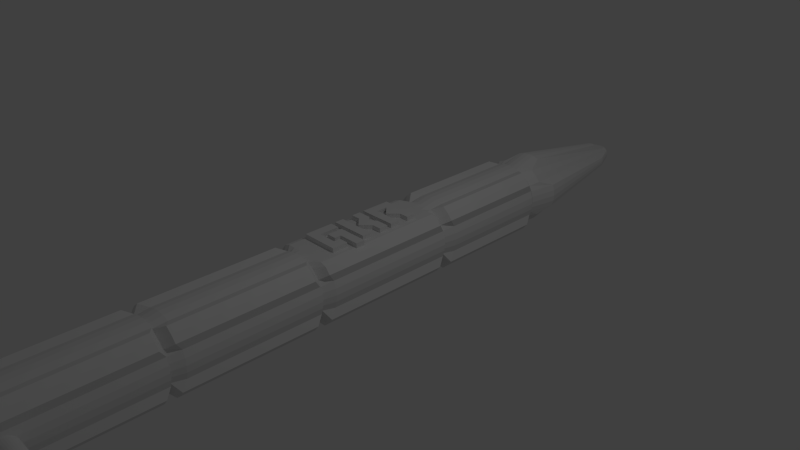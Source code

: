 # Source: kubotan_regular.blend  (saved by Blender 2.76.0; exported with 4.5.12 LTS)
import bpy
from mathutils import Matrix  # noqa: F401  (used for matrix-valued properties, if any)

bpy.ops.wm.read_factory_settings(use_empty=True)
scene = bpy.context.scene
scene.name = 'Scene'

# ---- collections
col_collection_1 = bpy.data.collections.new('Collection 1'); scene.collection.children.link(col_collection_1)

# ---- world
world_world = bpy.data.worlds.new('World'); scene.world = world_world
world_world.color = (0.05088, 0.05088, 0.05088)
world_world.use_sun_shadow = False
world_world.sun_shadow_jitter_overblur = 0.0
world_world.cycles.sampling_method = 'MANUAL'
world_world.cycles.sample_map_resolution = 256

# ---- cameras
cam_camera = bpy.data.cameras.new('Camera')
cam_camera.clip_end = 100.0
cam_camera.lens = 35.0
cam_camera.sensor_width = 32.0
cam_camera.sensor_height = 18.0
cam_camera.ortho_scale = 7.314
cam_camera.dof.focus_distance = 0.0
cam_camera.dof.aperture_fstop = 128.0

# ---- lights
light_lamp = bpy.data.lights.new('Lamp', 'POINT')
light_lamp.transmission_factor = 0.0
light_lamp.cutoff_distance = 30.0
light_lamp.energy = 100.0
light_lamp.shadow_buffer_clip_start = 1.001
light_lamp.shadow_soft_size = 0.1
light_lamp.shadow_maximum_resolution = 0.006
light_lamp.use_absolute_resolution = True
light_lamp.cycles.use_multiple_importance_sampling = False

# ---- meshes
me_cylinder_001 = bpy.data.meshes.new('Cylinder.001')
me_cylinder_001.from_pydata([(0.0, 1.0, -1.0), (0.0, 1.0, 1.0), (0.1951, 0.9808, -1.0), (0.1951, 0.9808, 1.0), (0.3827, 0.9239, -1.0), (0.3827, 0.9239, 1.0), (0.5556, 0.8315, -1.0), (0.5556, 0.8315, 1.0), (0.7071, 0.7071, -1.0), (0.7071, 0.7071, 1.0), (0.8315, 0.5556, -1.0), (0.8315, 0.5556, 1.0), (0.9239, 0.3827, -1.0), (0.9239, 0.3827, 1.0), (0.9808, 0.1951, -1.0), (0.9808, 0.1951, 1.0), (1.0, 7.55e-08, -1.0), (1.0, 7.55e-08, 1.0), (0.9808, -0.1951, -1.0), (0.9808, -0.1951, 1.0), (0.9239, -0.3827, -1.0), (0.9239, -0.3827, 1.0), (0.8315, -0.5556, -1.0), (0.8315, -0.5556, 1.0), (0.7071, -0.7071, -1.0), (0.7071, -0.7071, 1.0), (0.5556, -0.8315, -1.0), (0.5556, -0.8315, 1.0), (0.3827, -0.9239, -1.0), (0.3827, -0.9239, 1.0), (0.1951, -0.9808, -1.0), (0.1951, -0.9808, 1.0), (-3.258e-07, -1.0, -1.0), (-3.258e-07, -1.0, 1.0), (-0.1951, -0.9808, -1.0), (-0.1951, -0.9808, 1.0), (-0.3827, -0.9239, -1.0), (-0.3827, -0.9239, 1.0), (-0.5556, -0.8315, -1.0), (-0.5556, -0.8315, 1.0), (-0.7071, -0.7071, -1.0), (-0.7071, -0.7071, 1.0), (-0.8315, -0.5556, -1.0), (-0.8315, -0.5556, 1.0), (-0.9239, -0.3827, -1.0), (-0.9239, -0.3827, 1.0), (-0.9808, -0.1951, -1.0), (-0.9808, -0.1951, 1.0), (-1.0, 9.656e-07, -1.0), (-1.0, 9.656e-07, 1.0), (-0.9808, 0.1951, -1.0), (-0.9808, 0.1951, 1.0), (-0.9239, 0.3827, -1.0), (-0.9239, 0.3827, 1.0), (-0.8315, 0.5556, -1.0), (-0.8315, 0.5556, 1.0), (-0.7071, 0.7071, -1.0), (-0.7071, 0.7071, 1.0), (-0.5556, 0.8315, -1.0), (-0.5556, 0.8315, 1.0), (-0.3827, 0.9239, -1.0), (-0.3827, 0.9239, 1.0), (-0.1951, 0.9808, -1.0), (-0.1951, 0.9808, 1.0)], [], [(0, 1, 3, 2), (2, 3, 5, 4), (4, 5, 7, 6), (6, 7, 9, 8), (8, 9, 11, 10), (10, 11, 13, 12), (12, 13, 15, 14), (14, 15, 17, 16), (16, 17, 19, 18), (18, 19, 21, 20), (20, 21, 23, 22), (22, 23, 25, 24), (24, 25, 27, 26), (26, 27, 29, 28), (28, 29, 31, 30), (30, 31, 33, 32), (32, 33, 35, 34), (34, 35, 37, 36), (36, 37, 39, 38), (38, 39, 41, 40), (40, 41, 43, 42), (42, 43, 45, 44), (44, 45, 47, 46), (46, 47, 49, 48), (48, 49, 51, 50), (50, 51, 53, 52), (52, 53, 55, 54), (54, 55, 57, 56), (56, 57, 59, 58), (58, 59, 61, 60), (3, 1, 63, 61, 59, 57, 55, 53, 51, 49, 47, 45, 43, 41, 39, 37, 35, 33, 31, 29, 27, 25, 23, 21, 19, 17, 15, 13, 11, 9, 7, 5), (62, 63, 1, 0), (60, 61, 63, 62), (0, 2, 4, 6, 8, 10, 12, 14, 16, 18, 20, 22, 24, 26, 28, 30, 32, 34, 36, 38, 40, 42, 44, 46, 48, 50, 52, 54, 56, 58, 60, 62)])
me_cylinder_001.use_remesh_preserve_volume = False
me_cylinder_001.use_remesh_preserve_attributes = False
me_cylinder_001.use_mirror_vertex_groups = False
me_cylinder_001.update()
me_mesh = bpy.data.meshes.new('Mesh')
me_mesh.from_pydata([(0.3609, 0.4034, 0.03), (0.3609, -0.276, 0.03), (0.5308, -0.276, 0.03), (0.5308, 0.2335, 0.03), (0.7431, 0.2335, 0.03), (0.5732, 0.06369, 0.03), (0.7431, -0.1062, 0.03), (0.7431, -0.276, 0.03), (0.913, -0.276, 0.03), (0.913, -0.03397, 0.03), (0.8153, 0.06369, 0.03), (0.913, 0.1614, 0.03), (0.913, 0.4034, 0.03), (0.1062, 0.4034, 0.03), (0.1062, 0.2335, 0.03), (-0.06369, 0.06369, 0.03), (0.1062, -0.1062, 0.03), (0.1062, -0.276, 0.03), (0.276, -0.276, 0.03), (0.276, -0.03397, 0.03), (0.1783, 0.06369, 0.03), (0.276, 0.1614, 0.03), (0.276, 0.4034, 0.03), (-0.276, 0.4034, 0.03), (-0.276, -0.276, 0.03), (-0.1062, -0.276, 0.03), (-0.1062, 0.4034, 0.03), (-0.913, -0.276, 0.03), (-0.6157, -0.276, 0.03), (-0.6157, -0.1062, 0.03), (-0.7431, -0.1062, 0.03), (-0.7431, 0.2335, 0.03), (-0.3609, 0.2335, 0.03), (-0.3609, 0.4034, 0.03), (-0.913, 0.4034, 0.03), (-0.6582, -0.02123, 0.03), (-0.5308, -0.02123, 0.03), (-0.5308, -0.4034, 0.03), (-0.3609, -0.4034, 0.03), (-0.3609, 0.1486, 0.03), (-0.6582, 0.1486, 0.03), (0.3609, 0.4034, -0.03), (0.3609, -0.276, -0.03), (0.5308, -0.276, -0.03), (0.5308, 0.2335, -0.03), (0.7431, 0.2335, -0.03), (0.5732, 0.06369, -0.03), (0.7431, -0.1062, -0.03), (0.7431, -0.276, -0.03), (0.913, -0.276, -0.03), (0.913, -0.03397, -0.03), (0.8153, 0.06369, -0.03), (0.913, 0.1614, -0.03), (0.913, 0.4034, -0.03), (0.1062, 0.4034, -0.03), (0.1062, 0.2335, -0.03), (-0.06369, 0.06369, -0.03), (0.1062, -0.1062, -0.03), (0.1062, -0.276, -0.03), (0.276, -0.276, -0.03), (0.276, -0.03397, -0.03), (0.1783, 0.06369, -0.03), (0.276, 0.1614, -0.03), (0.276, 0.4034, -0.03), (-0.276, 0.4034, -0.03), (-0.276, -0.276, -0.03), (-0.1062, -0.276, -0.03), (-0.1062, 0.4034, -0.03), (-0.913, -0.276, -0.03), (-0.6157, -0.276, -0.03), (-0.6157, -0.1062, -0.03), (-0.7431, -0.1062, -0.03), (-0.7431, 0.2335, -0.03), (-0.3609, 0.2335, -0.03), (-0.3609, 0.4034, -0.03), (-0.913, 0.4034, -0.03), (-0.6582, -0.02123, -0.03), (-0.5308, -0.02123, -0.03), (-0.5308, -0.4034, -0.03), (-0.3609, -0.4034, -0.03), (-0.3609, 0.1486, -0.03), (-0.6582, 0.1486, -0.03)], [], [(1, 3, 0), (3, 12, 0), (3, 4, 12), (4, 11, 12), (1, 2, 3), (5, 11, 4), (5, 10, 11), (6, 10, 5), (6, 9, 10), (6, 8, 9), (7, 8, 6), (24, 26, 23), (24, 25, 26), (14, 22, 13), (14, 21, 22), (15, 21, 14), (15, 20, 21), (16, 20, 15), (16, 19, 20), (16, 18, 19), (17, 18, 16), (27, 31, 34), (31, 33, 34), (31, 32, 33), (27, 30, 31), (35, 39, 40), (35, 36, 39), (36, 38, 39), (37, 38, 36), (27, 29, 30), (27, 28, 29), (41, 44, 42), (41, 53, 44), (53, 45, 44), (53, 52, 45), (44, 43, 42), (45, 52, 46), (52, 51, 46), (46, 51, 47), (51, 50, 47), (50, 49, 47), (47, 49, 48), (64, 67, 65), (67, 66, 65), (54, 63, 55), (63, 62, 55), (55, 62, 56), (62, 61, 56), (56, 61, 57), (61, 60, 57), (60, 59, 57), (57, 59, 58), (75, 72, 68), (75, 74, 72), (74, 73, 72), (72, 71, 68), (81, 80, 76), (80, 77, 76), (80, 79, 77), (77, 79, 78), (71, 70, 68), (70, 69, 68), (26, 25, 66, 67), (23, 26, 67, 64), (3, 2, 43, 44), (0, 12, 53, 41), (33, 32, 73, 74), (24, 23, 64, 65), (27, 34, 75, 68), (13, 22, 63, 54), (4, 3, 44, 45), (36, 35, 76, 77), (10, 9, 50, 51), (5, 4, 45, 46), (31, 30, 71, 72), (22, 21, 62, 63), (17, 16, 57, 58), (32, 31, 72, 73), (15, 14, 55, 56), (25, 24, 65, 66), (2, 1, 42, 43), (34, 33, 74, 75), (7, 6, 47, 48), (37, 36, 77, 78), (19, 18, 59, 60), (16, 15, 56, 57), (30, 29, 70, 71), (9, 8, 49, 50), (35, 40, 81, 76), (8, 7, 48, 49), (40, 39, 80, 81), (20, 19, 60, 61), (21, 20, 61, 62), (14, 13, 54, 55), (28, 27, 68, 69), (39, 38, 79, 80), (11, 10, 51, 52), (6, 5, 46, 47), (38, 37, 78, 79), (1, 0, 41, 42), (12, 11, 52, 53), (18, 17, 58, 59), (29, 28, 69, 70)])
me_mesh.use_remesh_preserve_volume = False
me_mesh.use_remesh_preserve_attributes = False
me_mesh.use_mirror_vertex_groups = False
me_mesh.update()
me_cylinder = bpy.data.meshes.new('Cylinder')
me_cylinder.from_pydata([(-0.09039, 0.4544, 3.386), (-0.09039, 0.4544, 5.366), (-2.049e-08, 0.4633, 5.366), (-2.049e-08, 0.4633, 3.386), (-0.08373, 0.4209, 3.378), (1.077e-09, 0.4292, 3.378), (-0.1853, 0.4252, 3.386), (-0.1853, 0.4252, 5.366), (-0.08039, 0.4042, 5.56), (-5.215e-08, 0.4121, 5.56), (0.09039, 0.4544, 5.366), (0.09039, 0.4544, 3.386), (-0.09039, 0.4544, 3.188), (-2.049e-08, 0.4633, 3.188), (-0.1642, 0.3965, 3.378), (0.08373, 0.4209, 3.378), (-0.3054, 0.457, 3.474), (-0.3054, 0.457, 5.454), (-0.1577, 0.3807, 5.56), (0.08039, 0.4042, 5.56), (-0.2289, 0.3426, 5.56), (-0.2914, 0.2914, 5.56), (-0.3426, 0.2289, 5.56), (-0.3807, 0.1577, 5.56), (-0.4042, 0.08039, 5.56), (-0.4121, 9.895e-09, 5.56), (-0.4042, -0.08039, 5.56), (-0.3807, -0.1577, 5.56), (-0.3426, -0.2289, 5.56), (-0.2914, -0.2914, 5.56), (-0.2289, -0.3426, 5.56), (-0.1577, -0.3807, 5.56), (-0.08039, -0.4042, 5.56), (-1.108e-07, -0.4121, 5.56), (0.08039, -0.4042, 5.56), (0.1577, -0.3807, 5.56), (0.2289, -0.3426, 5.56), (0.2914, -0.2914, 5.56), (0.3426, -0.2289, 5.56), (0.3807, -0.1577, 5.56), (0.4042, -0.08039, 5.56), (0.4121, -2.499e-07, 5.56), (0.4042, 0.08039, 5.56), (0.3807, 0.1577, 5.56), (0.3426, 0.2289, 5.56), (0.2914, 0.2914, 5.56), (0.2289, 0.3426, 5.56), (0.1577, 0.3807, 5.56), (0.1853, 0.4252, 5.366), (0.1853, 0.4252, 3.386), (-0.09039, 0.4544, 1.274), (-2.049e-08, 0.4633, 1.274), (-0.1853, 0.4252, 3.188), (0.09039, 0.4544, 3.188), (-0.2384, 0.3568, 3.378), (-0.3886, 0.3886, 3.474), (-0.3886, 0.3886, 5.454), (-0.2289, 0.3426, 5.558), (-0.2914, 0.2914, 5.558), (-0.3426, 0.2289, 5.558), (-0.457, 0.3054, 5.454), (-0.4252, 0.1853, 5.366), (-0.4544, 0.09039, 5.366), (-0.4633, 1.576e-07, 5.366), (-0.4544, -0.09039, 5.366), (-0.4252, -0.1853, 5.366), (-0.3426, -0.2289, 5.558), (-0.2914, -0.2914, 5.558), (-0.2289, -0.3426, 5.558), (-0.3054, -0.457, 5.454), (-0.1853, -0.4252, 5.366), (-0.09039, -0.4544, 5.366), (-1.613e-07, -0.4633, 5.366), (0.09039, -0.4544, 5.366), (0.1853, -0.4252, 5.366), (0.2289, -0.3426, 5.558), (0.2914, -0.2914, 5.558), (0.3426, -0.2289, 5.558), (0.457, -0.3054, 5.454), (0.4252, -0.1853, 5.366), (0.4544, -0.09039, 5.366), (0.4633, -2.349e-07, 5.366), (0.4544, 0.09039, 5.366), (0.4252, 0.1853, 5.366), (0.3426, 0.2289, 5.558), (0.2914, 0.2914, 5.558), (0.2289, 0.3426, 5.558), (0.3054, 0.457, 5.454), (0.3054, 0.457, 3.474), (-0.08373, 0.4209, 1.242), (1.077e-09, 0.4292, 1.242), (-0.1853, 0.4252, 1.274), (0.09039, 0.4544, 1.274), (0.1642, 0.3965, 3.378), (-0.3054, 0.457, 3.276), (-0.3035, 0.3035, 3.378), (-0.457, 0.3054, 3.474), (-0.3886, 0.3886, 5.558), (-0.3054, 0.457, 5.558), (-0.457, 0.3054, 5.558), (-0.457, -0.3054, 5.454), (-0.457, -0.3054, 5.558), (-0.3886, -0.3886, 5.558), (-0.3054, -0.457, 5.558), (-1.613e-07, -0.4633, 3.386), (-0.09039, -0.4544, 3.386), (0.09039, -0.4544, 3.386), (0.3054, -0.457, 5.454), (0.3054, -0.457, 5.558), (0.3886, -0.3886, 5.558), (0.457, -0.3054, 5.558), (0.457, 0.3054, 5.454), (0.457, 0.3054, 5.558), (0.3886, 0.3886, 5.558), (0.3054, 0.457, 5.558), (0.3886, 0.3886, 5.454), (0.3886, 0.3886, 3.474), (-0.1072, 0.4175, 1.144), (-0.1642, 0.3965, 1.242), (0.08373, 0.4209, 1.242), (-0.3054, 0.457, 1.362), (0.1853, 0.4252, 3.188), (0.1853, 0.4252, 1.274), (-0.3886, 0.3886, 3.276), (-0.3568, 0.2384, 3.378), (-0.4252, 0.1853, 3.386), (-0.4252, -0.1853, 3.386), (-0.4544, -0.09039, 3.386), (-0.457, -0.3054, 3.474), (-0.3886, -0.3886, 5.454), (-0.1853, -0.4252, 3.386), (-0.3054, -0.457, 3.474), (-1.388e-07, -0.4292, 3.378), (-0.08373, -0.4209, 3.378), (0.08373, -0.4209, 3.378), (0.1853, -0.4252, 3.386), (0.3054, -0.457, 3.474), (0.3886, -0.3886, 5.454), (0.4252, -0.1853, 3.386), (0.457, -0.3054, 3.474), (0.4544, -0.09039, 3.386), (0.457, 0.3054, 3.474), (0.4252, 0.1853, 3.386), (0.2384, 0.3568, 3.378), (0.3035, 0.3035, 3.378), (-5.69e-09, 0.4175, 1.144), (-0.2103, 0.4175, 1.144), (-0.2384, 0.3568, 1.242), (-0.3886, 0.3886, 1.362), (0.3054, 0.457, 3.276), (0.3054, 0.457, 1.362), (-0.457, 0.3054, 3.276), (-0.3965, 0.1642, 3.378), (-0.4544, 0.09039, 3.386), (-0.3965, -0.1642, 3.378), (-0.4633, 2.928e-07, 3.386), (-0.3568, -0.2384, 3.378), (-0.3886, -0.3886, 3.474), (-0.1642, -0.3965, 3.378), (-1.609e-07, -0.4633, 3.188), (-0.09039, -0.4544, 3.188), (0.09039, -0.4544, 3.188), (0.1642, -0.3965, 3.378), (0.2384, -0.3568, 3.378), (0.3886, -0.3886, 3.474), (0.3965, -0.1642, 3.378), (0.4209, -0.08373, 3.378), (0.4633, 0.0001764, 3.391), (0.3568, 0.2384, 3.378), (0.4545, 0.09021, 3.391), (0.3886, 0.3886, 3.276), (-0.1072, 0.4175, -0.7944), (-5.69e-09, 0.4175, -0.7944), (-0.2103, 0.4175, -0.7944), (-0.3054, 0.4175, 1.144), (0.1072, 0.4175, 1.144), (0.1642, 0.3965, 1.242), (-0.3035, 0.3035, 1.242), (-0.457, 0.3054, 1.362), (0.3886, 0.3886, 1.362), (-0.4252, 0.1853, 3.188), (-0.4209, 0.08373, 3.378), (-0.4209, -0.08373, 3.378), (-0.4292, 3.097e-07, 3.378), (-0.3035, -0.3035, 3.378), (-0.2384, -0.3568, 3.378), (-1.609e-07, -0.4633, 1.274), (-0.09039, -0.4544, 1.274), (0.09039, -0.4544, 1.274), (0.1853, -0.4252, 3.188), (0.3035, -0.3035, 3.378), (0.3568, -0.2384, 3.378), (0.4292, -7.229e-08, 3.378), (0.3965, 0.1642, 3.378), (0.457, 0.3054, 3.276), (-0.08373, 0.4209, -0.9058), (0.1072, 0.4175, -0.7944), (-0.1642, 0.3965, -0.9058), (-0.3054, 0.4175, -0.7944), (-0.3886, 0.3886, 1.144), (-0.3568, 0.2384, 1.242), (-0.4252, 0.1853, 1.274), (0.2384, 0.3568, 1.242), (0.3035, 0.3035, 1.242), (0.457, 0.3054, 1.362), (-0.4544, 0.09039, 3.188), (-0.4252, -0.1853, 3.188), (-0.457, -0.3054, 3.276), (-0.4544, -0.09039, 3.188), (-0.4633, 3.047e-07, 3.188), (-0.3886, -0.3886, 3.276), (-0.3054, -0.457, 3.276), (-0.1853, -0.4252, 3.188), (-1.388e-07, -0.4292, 1.242), (-0.08373, -0.4209, 1.242), (-0.1853, -0.4252, 1.274), (0.08373, -0.4209, 1.242), (0.1853, -0.4252, 1.274), (0.3054, -0.457, 3.276), (0.3886, -0.3886, 3.276), (0.457, -0.3054, 3.276), (0.4252, -0.1853, 3.188), (0.4544, -0.09039, 3.188), (0.4633, -8.778e-08, 3.188), (0.4209, 0.08373, 3.378), (1.077e-09, 0.4292, -0.9058), (0.2103, 0.4175, 1.144), (0.2103, 0.4175, -0.7944), (-0.2384, 0.3568, -0.9058), (-0.3886, 0.3886, -0.7944), (-0.457, 0.3054, 1.144), (-0.3965, 0.1642, 1.242), (-0.4544, 0.09039, 1.274), (0.3054, 0.4175, 1.144), (0.3568, 0.2384, 1.242), (0.4252, 0.1853, 3.188), (0.4252, 0.1853, 1.274), (-0.4544, -0.09039, 1.274), (-0.4633, 4.356e-07, 1.274), (-0.3886, -0.3886, 1.362), (-0.457, -0.3054, 1.362), (-0.3054, -0.457, 1.362), (-1.609e-07, -0.4633, 1.057), (-0.09039, -0.4544, 1.057), (0.09039, -0.4544, 1.057), (0.1642, -0.3965, 1.242), (0.3054, -0.457, 1.362), (0.3886, -0.3886, 1.362), (0.457, -0.3054, 1.362), (0.4633, 4.272e-08, 1.274), (0.4544, -0.09039, 1.274), (0.4544, 0.09039, 3.188), (-0.09039, 0.4544, -1.099), (-2.132e-08, 0.4633, -1.099), (-0.1853, 0.4252, -1.099), (0.08373, 0.4209, -0.9058), (0.3054, 0.4175, -0.7944), (-0.3054, 0.457, -1.012), (-0.3035, 0.3035, -0.9058), (-0.457, 0.3054, -0.7944), (-0.4252, 0.1853, 1.057), (-0.4209, 0.08373, 1.242), (0.3886, 0.3886, 1.144), (0.457, 0.3054, 1.144), (0.4544, 0.09039, 1.274), (-0.4252, -0.1853, 1.274), (-0.4209, -0.08373, 1.242), (-0.4292, 4.537e-07, 1.242), (-0.3035, -0.3035, 1.242), (-0.3568, -0.2384, 1.242), (-0.2384, -0.3568, 1.242), (-1.609e-07, -0.4633, -0.8822), (-0.09039, -0.4544, -0.8822), (-0.1642, -0.3965, 1.242), (0.09039, -0.4544, -0.8822), (0.1853, -0.4252, 1.057), (0.2384, -0.3568, 1.242), (0.3035, -0.3035, 1.242), (0.3568, -0.2384, 1.242), (0.4252, -0.1853, 1.274), (0.4292, 7.16e-08, 1.242), (0.4209, -0.08373, 1.242), (-0.09039, 0.4544, -2.777), (-2.132e-08, 0.4633, -2.777), (0.09039, 0.4544, -1.099), (0.1642, 0.3965, -0.9058), (0.3886, 0.3886, -0.7944), (-0.3886, 0.3886, -1.012), (-0.3568, 0.2384, -0.9058), (-0.4252, 0.1853, -0.8822), (-0.4544, 0.09039, 1.057), (0.457, 0.3054, -0.7944), (0.3965, 0.1642, 1.242), (-0.3965, -0.1642, 1.242), (-0.4544, -0.09039, 1.057), (-0.4633, 4.492e-07, 1.057), (-0.3886, -0.3886, 1.144), (-0.457, -0.3054, 1.144), (-0.3054, -0.457, 1.144), (-1.388e-07, -0.4292, -0.9058), (-0.08373, -0.4209, -0.9058), (-0.1853, -0.4252, 1.057), (-0.1853, -0.4252, -0.8822), (0.08373, -0.4209, -0.9058), (0.1853, -0.4252, -0.8822), (0.3054, -0.457, 1.144), (0.3886, -0.3886, 1.144), (0.457, -0.3054, 1.144), (0.3965, -0.1642, 1.242), (0.4633, 5.576e-08, 1.057), (0.4544, -0.09039, 1.057), (0.4209, 0.08373, 1.242), (-0.07249, 0.4096, -2.829), (0.009548, 0.4176, -2.829), (-0.1853, 0.4252, -2.777), (0.09039, 0.4544, -2.777), (-0.3054, 0.457, -2.689), (0.2384, 0.3568, -0.9058), (-0.3886, 0.3886, -2.689), (-0.457, 0.3054, -1.012), (-0.3965, 0.1642, -0.9058), (-0.4544, 0.09039, -0.8822), (0.3035, 0.3035, -0.9058), (0.3568, 0.2384, -0.9058), (0.4252, 0.1853, 1.057), (0.4252, 0.1853, -0.8822), (-0.4544, -0.09039, -0.8822), (-0.4633, 5.817e-07, -0.8822), (-0.4252, -0.1853, 1.057), (-0.3886, -0.3886, -0.7944), (-0.457, -0.3054, -0.7944), (-0.3054, -0.457, -0.7944), (-1.613e-07, -0.4633, -1.099), (-0.09039, -0.4544, -1.099), (0.09039, -0.4544, -1.099), (0.1642, -0.3965, -0.9058), (0.3054, -0.457, -0.7944), (0.3886, -0.3886, -0.7944), (0.457, -0.3054, -0.7944), (0.4252, -0.1853, 1.057), (0.4633, 1.88e-07, -0.8822), (0.4544, -0.09039, -0.8822), (0.4544, 0.09039, 1.057), (-0.08369, 0.5016, -3.248), (4.463e-08, 0.5098, -3.248), (-0.1514, 0.3856, -2.829), (0.09159, 0.4096, -2.829), (0.1853, 0.4252, -1.099), (0.1853, 0.4252, -2.777), (-0.2241, 0.3468, -2.829), (-0.2878, 0.2945, -2.829), (-0.457, 0.3054, -2.689), (-0.4252, 0.1853, -1.099), (-0.4209, 0.08373, -0.9058), (0.3886, 0.3886, -1.012), (0.457, 0.3054, -1.012), (0.4544, 0.09039, -0.8822), (-0.4209, -0.08373, -0.9058), (-0.4292, 5.972e-07, -0.9058), (-0.4252, -0.1853, -0.8822), (-0.3035, -0.3035, -0.9058), (-0.3568, -0.2384, -0.9058), (-0.2384, -0.3568, -0.9058), (-1.613e-07, -0.4633, -2.777), (-0.09039, -0.4544, -2.777), (-0.1642, -0.3965, -0.9058), (0.09039, -0.4544, -2.777), (0.1853, -0.4252, -1.099), (0.2384, -0.3568, -0.9058), (0.3035, -0.3035, -0.9058), (0.3568, -0.2384, -0.9058), (0.4252, -0.1853, -0.8822), (0.4292, 2.153e-07, -0.9058), (0.4209, -0.08373, -0.9058), (-0.03173, 0.2403, -4.921), (7.404e-08, 0.2435, -4.921), (-0.1642, 0.4771, -3.248), (0.08369, 0.5016, -3.248), (0.3054, 0.457, -1.012), (0.3054, 0.457, -2.689), (-0.3633, 0.3557, -3.011), (-0.3401, 0.2307, -2.829), (-0.4252, 0.1853, -2.777), (-0.4544, 0.09039, -1.099), (0.3886, 0.3886, -2.689), (0.457, 0.3054, -2.689), (0.3965, 0.1642, -0.9058), (-0.4544, -0.09039, -1.099), (-0.4633, 5.953e-07, -1.099), (-0.3965, -0.1642, -0.9058), (-0.3886, -0.3886, -1.012), (-0.457, -0.3054, -1.012), (-0.3054, -0.457, -1.012), (0.009548, -0.4234, -2.829), (-0.07249, -0.4153, -2.829), (-0.1853, -0.4252, -1.099), (-0.1853, -0.4252, -2.777), (0.09159, -0.4153, -2.829), (0.1853, -0.4252, -2.777), (0.3054, -0.457, -1.012), (0.3886, -0.3886, -1.012), (0.457, -0.3054, -1.012), (0.3965, -0.1642, -0.9058), (0.4633, 2.023e-07, -1.099), (0.4544, -0.09039, -1.099), (0.4209, 0.08373, -0.9058), (-2.089e-07, 0.1203, -5.241), (-0.02348, 0.118, -5.241), (-0.06224, 0.2311, -4.921), (0.03173, 0.2403, -4.921), (-0.2726, 0.3865, -3.0), (0.1705, 0.3856, -2.829), (0.1642, 0.4771, -3.248), (-0.4245, 0.278, -3.011), (-0.379, 0.158, -2.829), (-0.4544, 0.09039, -2.777), (0.3069, 0.2945, -2.829), (0.3592, 0.2307, -2.829), (0.4252, 0.1853, -1.099), (0.4252, 0.1853, -2.777), (-0.4544, -0.09039, -2.777), (-0.4633, 7.084e-07, -2.777), (-0.4252, -0.1853, -1.099), (-0.3886, -0.3886, -2.689), (-0.457, -0.3054, -2.689), (-0.3054, -0.457, -2.689), (-1.675e-07, -0.5098, -3.248), (-0.08369, -0.5016, -3.248), (0.08369, -0.5016, -3.248), (0.1705, -0.3914, -2.829), (0.3054, -0.457, -2.689), (0.3886, -0.3886, -2.689), (0.457, -0.3054, -2.689), (0.4252, -0.1853, -1.099), (0.4633, 3.155e-07, -2.777), (0.4544, -0.09039, -2.777), (0.4544, 0.09039, -1.099), (-0.04605, 0.1112, -5.241), (0.02348, 0.118, -5.241), (0.04605, 0.1112, -5.241), (0.06686, 0.1001, -5.241), (0.08509, 0.08509, -5.241), (0.1001, 0.06686, -5.241), (0.1112, 0.04605, -5.241), (0.118, 0.02348, -5.241), (0.1203, 5.437e-07, -5.241), (0.118, -0.02348, -5.241), (0.1112, -0.04605, -5.241), (0.1001, -0.06686, -5.241), (0.08509, -0.08509, -5.241), (0.06686, -0.1001, -5.241), (0.04605, -0.1112, -5.241), (0.02348, -0.118, -5.241), (-2.481e-07, -0.1203, -5.241), (-0.02348, -0.118, -5.241), (-0.04605, -0.1112, -5.241), (-0.06686, -0.1001, -5.241), (-0.08509, -0.08509, -5.241), (-0.1001, -0.06686, -5.241), (-0.1112, -0.04605, -5.241), (-0.118, -0.02348, -5.241), (-0.1203, 6.507e-07, -5.241), (-0.118, 0.02348, -5.241), (-0.1112, 0.04605, -5.241), (-0.1001, 0.06686, -5.241), (-0.08509, 0.08509, -5.241), (-0.06686, 0.1001, -5.241), (-0.08303, 0.1027, -5.143), (0.06224, 0.2311, -4.921), (0.2432, 0.3468, -2.829), (-0.09981, 0.08599, -5.142), (-0.1133, 0.06655, -5.142), (-0.5051, 0.1752, -3.258), (-0.4029, 0.07915, -2.829), (0.3336, 0.3336, -3.0), (0.3968, 0.256, -3.0), (0.4544, 0.09039, -2.777), (-0.4029, -0.08494, -2.829), (-0.411, -0.002896, -2.829), (-0.4252, -0.1853, -2.777), (-0.2878, -0.3003, -2.829), (-0.3401, -0.2365, -2.829), (-0.2241, -0.3526, -2.829), (-5.132e-08, -0.2435, -4.921), (-0.03173, -0.2403, -4.921), (-0.1514, -0.3914, -2.829), (-0.1642, -0.4771, -3.248), (0.03173, -0.2403, -4.921), (0.1642, -0.4771, -3.248), (0.2432, -0.3526, -2.829), (0.3069, -0.3003, -2.829), (0.3592, -0.2365, -2.829), (0.4252, -0.1853, -2.777), (0.4301, -0.002896, -2.829), (0.422, -0.08494, -2.829), (0.06641, 0.1131, -5.143), (0.09233, 0.09234, -5.143), (0.1131, 0.06641, -5.143), (0.2311, 0.06224, -4.921), (0.2403, 0.03173, -4.921), (0.2435, 5.269e-07, -4.921), (0.2403, -0.03173, -4.921), (0.2311, -0.06224, -4.921), (0.1131, -0.06641, -5.143), (0.09233, -0.09233, -5.143), (0.06641, -0.1131, -5.143), (0.06224, -0.2311, -4.921), (-0.06224, -0.2311, -4.921), (-0.06641, -0.1131, -5.143), (-0.09234, -0.09233, -5.143), (-0.1131, -0.06641, -5.143), (-0.2344, -0.06229, -4.922), (-0.2436, -0.03178, -4.922), (-0.2467, -4.34e-05, -4.922), (-0.2436, 0.03169, -4.922), (-0.2344, 0.0622, -4.922), (0.256, 0.3968, -3.0), (-0.5315, 0.08817, -3.258), (0.3981, 0.158, -2.829), (-0.5315, -0.09278, -3.258), (-0.5404, -0.002304, -3.258), (-0.379, -0.1638, -2.829), (-0.3336, -0.3336, -3.0), (-0.3968, -0.256, -3.0), (-0.256, -0.3968, -3.0), (0.256, -0.3968, -3.0), (0.3336, -0.3336, -3.0), (0.3968, -0.256, -3.0), (0.3981, -0.1638, -2.829), (0.5098, 3.545e-07, -3.248), (0.5016, -0.08369, -3.248), (0.422, 0.07915, -2.829), (0.4771, 0.1642, -3.248), (0.5016, 0.08369, -3.248), (0.4771, -0.1642, -3.248), (-0.4804, -0.1642, -3.249)], [], [(0, 1, 2, 3), (4, 0, 3, 5), (6, 7, 1, 0), (2, 1, 8, 9), (3, 2, 10, 11), (12, 4, 5, 13), (4, 14, 6, 0), (5, 3, 11, 15), (16, 17, 7, 6), (7, 18, 8, 1), (10, 2, 9, 19), (19, 9, 8, 18, 20, 21, 22, 23, 24, 25, 26, 27, 28, 29, 30, 31, 32, 33, 34, 35, 36, 37, 38, 39, 40, 41, 42, 43, 44, 45, 46, 47), (11, 10, 48, 49), (50, 12, 13, 51), (12, 52, 14, 4), (13, 5, 15, 53), (11, 49, 93, 15), (14, 54, 16, 6), (55, 56, 17, 16), (17, 20, 18, 7), (10, 19, 47, 48), (21, 20, 57, 58), (22, 21, 58, 59), (22, 60, 61, 23), (23, 61, 62, 24), (62, 63, 25, 24), (63, 64, 26, 25), (26, 64, 65, 27), (27, 65, 100, 28), (29, 28, 66, 67), (30, 29, 67, 68), (30, 69, 70, 31), (31, 70, 71, 32), (71, 72, 33, 32), (72, 73, 34, 33), (34, 73, 74, 35), (35, 74, 107, 36), (37, 36, 75, 76), (38, 37, 76, 77), (38, 78, 79, 39), (39, 79, 80, 40), (80, 81, 41, 40), (81, 82, 42, 41), (42, 82, 83, 43), (43, 83, 111, 44), (45, 44, 84, 85), (46, 45, 85, 86), (46, 87, 48, 47), (49, 48, 87, 88), (89, 50, 51, 90), (91, 52, 12, 50), (51, 13, 53, 92), (15, 93, 121, 53), (52, 94, 54, 14), (95, 55, 16, 54), (96, 60, 56, 55), (17, 56, 97, 98), (17, 98, 57, 20), (98, 97, 58, 57), (60, 22, 59, 99), (97, 99, 59, 58), (155, 63, 62, 153), (127, 64, 63, 155), (66, 28, 100, 101), (101, 102, 67, 66), (69, 30, 68, 103), (102, 103, 68, 67), (104, 72, 71, 105), (106, 73, 72, 104), (75, 36, 107, 108), (108, 109, 76, 75), (78, 38, 77, 110), (109, 110, 77, 76), (167, 81, 80, 140), (169, 82, 81, 167), (84, 44, 111, 112), (112, 113, 85, 84), (87, 46, 86, 114), (113, 114, 86, 85), (49, 88, 143, 93), (88, 87, 115, 116), (89, 90, 145, 117), (89, 118, 91, 50), (90, 51, 92, 119), (120, 94, 52, 91), (92, 53, 121, 122), (123, 95, 54, 94), (124, 96, 55, 95), (125, 61, 60, 96), (56, 60, 99, 97), (153, 62, 61, 125), (128, 100, 65, 126), (100, 129, 102, 101), (129, 69, 103, 102), (130, 70, 69, 131), (105, 71, 70, 130), (132, 104, 105, 133), (134, 106, 104, 132), (135, 74, 73, 106), (136, 107, 74, 135), (107, 137, 109, 108), (137, 78, 110, 109), (138, 79, 78, 139), (83, 82, 169, 142), (141, 111, 83, 142), (111, 115, 113, 112), (115, 87, 114, 113), (143, 88, 116, 144), (116, 115, 111, 141), (117, 146, 118, 89), (90, 119, 175, 145), (92, 122, 176, 119), (118, 147, 120, 91), (148, 123, 94, 120), (122, 121, 149, 150), (93, 143, 149, 121), (151, 124, 95, 123), (124, 152, 125, 96), (126, 127, 182, 154), (64, 127, 126, 65), (128, 126, 154, 156), (157, 129, 100, 128), (131, 69, 129, 157), (130, 131, 185, 158), (105, 130, 158, 133), (159, 132, 133, 160), (161, 134, 132, 159), (134, 162, 135, 106), (136, 135, 162, 163), (164, 137, 107, 136), (139, 78, 137, 164), (138, 139, 191, 165), (140, 138, 165, 166), (140, 80, 79, 138), (141, 142, 193, 168), (149, 143, 144, 170), (144, 116, 141, 168), (171, 117, 145, 172), (173, 146, 117, 171), (146, 174, 147, 118), (177, 148, 120, 147), (178, 151, 123, 148), (122, 150, 202, 176), (150, 149, 170, 179), (151, 180, 152, 124), (152, 181, 153, 125), (182, 127, 155, 183), (184, 157, 128, 156), (185, 131, 157, 184), (186, 159, 160, 187), (133, 158, 212, 160), (188, 161, 159, 186), (161, 189, 162, 134), (190, 164, 136, 163), (191, 139, 164, 190), (192, 167, 140, 166), (142, 169, 224, 193), (170, 144, 168, 194), (171, 172, 225, 195), (172, 145, 175, 196), (173, 171, 195, 197), (198, 174, 146, 173), (119, 176, 226, 175), (174, 199, 177, 147), (200, 178, 148, 177), (201, 180, 151, 178), (202, 150, 179, 203), (179, 170, 194, 204), (180, 205, 181, 152), (183, 155, 153, 181), (154, 182, 208, 206), (156, 154, 206, 207), (208, 182, 183, 209), (210, 184, 156, 207), (211, 185, 184, 210), (158, 185, 211, 212), (213, 186, 187, 214), (187, 160, 212, 215), (216, 188, 186, 213), (217, 189, 161, 188), (189, 218, 163, 162), (219, 190, 163, 218), (220, 191, 190, 219), (165, 191, 220, 221), (166, 165, 221, 222), (223, 192, 166, 222), (224, 169, 167, 192), (168, 193, 235, 194), (172, 196, 255, 225), (196, 175, 226, 227), (197, 228, 198, 173), (229, 199, 174, 198), (230, 200, 177, 199), (200, 231, 201, 178), (232, 205, 180, 201), (203, 179, 204, 234), (204, 194, 235, 236), (209, 183, 181, 205), (237, 208, 209, 238), (239, 210, 207, 240), (241, 211, 210, 239), (242, 213, 214, 243), (215, 212, 211, 241), (244, 216, 213, 242), (216, 245, 217, 188), (246, 218, 189, 217), (247, 219, 218, 246), (248, 220, 219, 247), (249, 223, 222, 250), (251, 224, 192, 223), (252, 195, 225, 253), (227, 226, 233, 256), (228, 258, 229, 198), (259, 230, 199, 229), (231, 200, 230, 260), (231, 261, 232, 201), (238, 209, 205, 232), (233, 226, 176, 202), (262, 233, 202, 203), (262, 203, 234, 263), (204, 236, 292, 234), (236, 235, 251, 264), (265, 206, 208, 237), (240, 207, 206, 265), (266, 237, 238, 267), (268, 239, 240, 269), (270, 241, 239, 268), (271, 242, 243, 272), (214, 273, 301, 243), (273, 214, 187, 215), (215, 241, 270, 273), (274, 244, 242, 271), (244, 275, 245, 216), (245, 276, 246, 217), (277, 247, 246, 276), (278, 248, 247, 277), (279, 221, 220, 248), (250, 222, 221, 279), (280, 249, 250, 281), (264, 251, 223, 249), (251, 235, 193, 224), (282, 252, 253, 283), (252, 254, 197, 195), (253, 225, 255, 284), (254, 257, 228, 197), (285, 255, 196, 227), (256, 233, 262, 286), (287, 258, 228, 257), (288, 259, 229, 258), (289, 260, 230, 259), (260, 290, 261, 231), (267, 238, 232, 261), (286, 262, 263, 291), (265, 237, 266, 293), (294, 266, 267, 295), (296, 268, 269, 297), (298, 270, 268, 296), (299, 271, 272, 300), (272, 243, 301, 302), (303, 274, 271, 299), (304, 275, 244, 274), (275, 305, 276, 245), (306, 277, 276, 305), (307, 278, 277, 306), (279, 248, 278, 308), (250, 279, 308, 281), (309, 280, 281, 310), (311, 264, 249, 280), (312, 282, 283, 313), (314, 254, 252, 282), (283, 253, 284, 315), (255, 285, 347, 284), (316, 257, 254, 314), (317, 285, 227, 256), (256, 286, 322, 317), (318, 287, 257, 316), (319, 288, 258, 287), (288, 320, 289, 259), (321, 290, 260, 289), (295, 267, 261, 290), (322, 286, 291, 323), (291, 263, 324, 325), (324, 263, 234, 292), (311, 292, 236, 264), (293, 269, 240, 265), (326, 294, 295, 327), (294, 328, 293, 266), (329, 296, 297, 330), (269, 293, 328, 297), (331, 298, 296, 329), (298, 301, 273, 270), (332, 299, 300, 333), (272, 302, 365, 300), (302, 301, 298, 331), (334, 303, 299, 332), (303, 335, 304, 274), (336, 305, 275, 304), (337, 306, 305, 336), (338, 307, 306, 337), (307, 339, 308, 278), (340, 309, 310, 341), (342, 311, 280, 309), (281, 308, 339, 310), (343, 312, 313, 344), (312, 345, 314, 282), (313, 283, 315, 346), (315, 284, 347, 348), (316, 314, 345, 349), (285, 317, 378, 347), (350, 318, 316, 349), (351, 319, 287, 318), (319, 352, 320, 288), (320, 353, 321, 289), (327, 295, 290, 321), (354, 322, 323, 355), (291, 325, 386, 323), (325, 324, 342, 356), (292, 311, 342, 324), (357, 326, 327, 358), (359, 328, 294, 326), (360, 329, 330, 361), (330, 297, 328, 359), (362, 331, 329, 360), (363, 332, 333, 364), (300, 365, 395, 333), (302, 331, 362, 365), (366, 334, 332, 363), (334, 367, 335, 303), (335, 368, 336, 304), (369, 337, 336, 368), (370, 338, 337, 369), (371, 339, 307, 338), (372, 340, 341, 373), (356, 342, 309, 340), (341, 310, 339, 371), (374, 343, 344, 375), (376, 345, 312, 343), (344, 313, 346, 377), (348, 347, 378, 379), (378, 317, 322, 354), (381, 351, 318, 350), (382, 352, 319, 351), (352, 383, 353, 320), (358, 327, 321, 353), (384, 354, 355, 385), (387, 357, 358, 388), (357, 389, 359, 326), (390, 360, 361, 391), (392, 362, 360, 390), (393, 363, 364, 394), (364, 333, 395, 396), (397, 366, 363, 393), (398, 367, 334, 366), (367, 399, 368, 335), (400, 369, 368, 399), (401, 370, 369, 400), (370, 402, 371, 338), (403, 372, 373, 404), (405, 356, 340, 372), (374, 375, 406, 407), (408, 376, 343, 374), (375, 344, 377, 409), (376, 410, 349, 345), (377, 346, 411, 412), (411, 346, 315, 348), (348, 379, 469, 411), (379, 378, 354, 384), (410, 380, 350, 349), (413, 381, 350, 380), (381, 414, 382, 351), (415, 383, 352, 382), (388, 358, 353, 383), (416, 384, 385, 417), (385, 355, 418, 419), (418, 355, 323, 386), (405, 386, 325, 356), (420, 387, 388, 421), (387, 422, 389, 357), (389, 361, 330, 359), (423, 390, 391, 424), (361, 389, 422, 391), (425, 392, 390, 423), (392, 395, 365, 362), (426, 393, 394, 427), (364, 396, 485, 394), (396, 395, 392, 425), (428, 397, 393, 426), (397, 429, 398, 366), (430, 399, 367, 398), (431, 400, 399, 430), (432, 401, 400, 431), (401, 433, 402, 370), (402, 373, 341, 371), (434, 403, 404, 435), (436, 405, 372, 403), (373, 402, 433, 404), (408, 374, 407, 437), (375, 409, 438, 406), (406, 438, 439, 440, 441, 442, 443, 444, 445, 446, 447, 448, 449, 450, 451, 452, 453, 454, 455, 456, 457, 458, 459, 460, 461, 462, 463, 464, 465, 466, 437, 407), (408, 467, 410, 376), (409, 377, 412, 468), (411, 469, 516, 412), (469, 379, 384, 416), (380, 410, 467, 470), (471, 413, 380, 470), (413, 472, 414, 381), (414, 473, 415, 382), (421, 388, 383, 415), (474, 416, 417, 475), (385, 419, 518, 417), (419, 418, 436, 476), (386, 405, 436, 418), (477, 420, 421, 478), (479, 422, 387, 420), (480, 423, 424, 481), (424, 391, 422, 479), (482, 425, 423, 480), (483, 426, 427, 484), (427, 394, 485, 486), (396, 425, 482, 485), (487, 428, 426, 483), (488, 429, 397, 428), (429, 489, 430, 398), (490, 431, 430, 489), (491, 432, 431, 490), (492, 433, 401, 432), (493, 434, 435, 494), (476, 436, 403, 434), (435, 404, 433, 492), (409, 468, 439, 438), (439, 468, 495, 440), (495, 496, 441, 440), (496, 497, 442, 441), (442, 497, 498, 443), (498, 499, 444, 443), (499, 500, 445, 444), (500, 501, 446, 445), (501, 502, 447, 446), (447, 502, 503, 448), (503, 504, 449, 448), (504, 505, 450, 449), (450, 505, 506, 451), (506, 487, 452, 451), (487, 483, 453, 452), (483, 484, 454, 453), (484, 507, 455, 454), (455, 507, 508, 456), (508, 509, 457, 456), (509, 510, 458, 457), (458, 510, 511, 459), (511, 512, 460, 459), (512, 513, 461, 460), (513, 514, 462, 461), (514, 515, 463, 462), (463, 515, 471, 464), (471, 470, 465, 464), (470, 467, 466, 465), (466, 467, 408, 437), (412, 516, 495, 468), (516, 469, 416, 474), (471, 515, 472, 413), (517, 473, 414, 472), (478, 421, 415, 473), (496, 474, 475, 497), (417, 518, 532, 475), (419, 476, 531, 518), (519, 477, 478, 520), (477, 521, 479, 420), (522, 480, 481, 523), (424, 479, 521, 481), (524, 482, 480, 522), (484, 427, 486, 507), (485, 482, 524, 486), (506, 488, 428, 487), (488, 525, 489, 429), (526, 490, 489, 525), (527, 491, 490, 526), (491, 528, 492, 432), (529, 493, 494, 530), (531, 476, 434, 493), (435, 492, 528, 494), (495, 516, 474, 496), (498, 532, 533, 499), (499, 533, 529, 500), (500, 529, 530, 501), (501, 530, 534, 502), (503, 527, 526, 504), (504, 526, 525, 505), (508, 524, 522, 509), (509, 522, 523, 510), (512, 519, 520, 513), (513, 520, 517, 514), (514, 517, 472, 515), (520, 478, 473, 517), (475, 532, 498, 497), (519, 535, 521, 477), (506, 505, 525, 488), (527, 534, 528, 491), (533, 531, 493, 529), (530, 494, 528, 534), (532, 518, 531, 533), (534, 527, 503, 502), (508, 507, 486, 524), (523, 535, 511, 510), (535, 519, 512, 511), (535, 523, 481, 521)])
me_cylinder.use_remesh_preserve_volume = False
me_cylinder.use_remesh_preserve_attributes = False
me_cylinder.use_mirror_vertex_groups = False
me_cylinder.update()

# ---- objects
ob_cylinder_001 = bpy.data.objects.new('Cylinder.001', me_cylinder_001)
ob_text = bpy.data.objects.new('Text', me_mesh)
ob_cylinder = bpy.data.objects.new('Cylinder', me_cylinder)
ob_lamp = bpy.data.objects.new('Lamp', light_lamp)
ob_camera = bpy.data.objects.new('Camera', cam_camera)

# ---- transforms, parenting, visibility, modifiers, constraints
ob_cylinder_001.location = (0.03966, -4.659, 0.0004048)
ob_cylinder_001.rotation_euler = (-0.0, 1.571, 0.0)
ob_cylinder_001.scale = (-0.1395, -0.1395, -1.161)
ob_cylinder_001.lineart.crease_threshold = 0.0
ob_text.location = (0.01321, 0.06894, 0.4152)
ob_text.rotation_euler = (0.0, -0.0, 1.571)
ob_text.scale = (0.7357, 0.7757, -2.122)
ob_text.lineart.crease_threshold = 0.0
ob_cylinder.location = (2.384e-07, 0.2336, 2.384e-07)
ob_cylinder.rotation_euler = (1.571, -0.0, 0.0)
ob_cylinder.scale = (1.0, 1.0, 0.9485)
ob_cylinder.lineart.crease_threshold = 0.0
ob_lamp.location = (4.076, 0.8487, 5.904)
ob_lamp.rotation_euler = (0.6503, 0.05522, 1.866)
ob_lamp.scale = (0.9531, 0.998, 0.9976)
ob_lamp.lock_rotations_4d = False
ob_lamp.empty_display_type = 'ARROWS'
ob_lamp.color = (0.0, 0.0, 0.0, 0.0)
ob_lamp.lineart.crease_threshold = 0.0
ob_camera.location = (7.481, -6.277, 5.344)
ob_camera.rotation_euler = (1.109, 0.01082, 0.8149)
ob_camera.scale = (0.9731, 0.9951, 0.9811)
ob_camera.lock_rotations_4d = False
ob_camera.empty_display_type = 'ARROWS'
ob_camera.color = (0.0, 0.0, 0.0, 0.0)
ob_camera.display_type = 'WIRE'
ob_camera.lineart.crease_threshold = 0.0

# ---- collection membership
col_collection_1.objects.link(ob_cylinder_001)
col_collection_1.objects.link(ob_text)
col_collection_1.objects.link(ob_cylinder)
col_collection_1.objects.link(ob_lamp)
col_collection_1.objects.link(ob_camera)

# ---- scene / render settings (as saved in the file)
scene.camera = ob_camera
scene.frame_start = 1; scene.frame_end = 250; scene.frame_set(1)
scene.render.engine = 'BLENDER_EEVEE_NEXT'
scene.render.resolution_percentage = 50
scene.render.dither_intensity = 0.0
scene.cycles.use_denoising = False
scene.cycles.samples = 10
scene.cycles.sampling_pattern = 'TABULATED_SOBOL'
scene.cycles.light_sampling_threshold = 0.0
scene.cycles.use_adaptive_sampling = False
scene.cycles.use_light_tree = False
scene.cycles.blur_glossy = 0.0
scene.cycles.pixel_filter_type = 'GAUSSIAN'
scene.cycles.sample_clamp_indirect = 0.0
scene.view_settings.view_transform = 'Standard'
bpy.context.view_layer.update()
